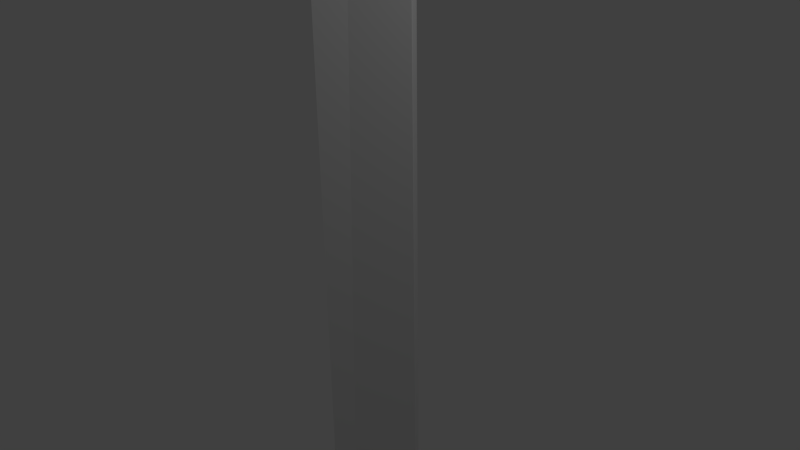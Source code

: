 # Source: spear.blend  (saved by Blender 2.76.0; exported with 4.5.12 LTS)
import bpy
from mathutils import Matrix  # noqa: F401  (used for matrix-valued properties, if any)

bpy.ops.wm.read_factory_settings(use_empty=True)
scene = bpy.context.scene
scene.name = 'Scene'

# ---- collections
col_collection_1 = bpy.data.collections.new('Collection 1'); scene.collection.children.link(col_collection_1)

# ---- materials (node trees are filled in below, after node groups)
mat_material = bpy.data.materials.new('Material')
mat_material.alpha_threshold = 0.0
mat_material.use_transparent_shadow = False
mat_material.roughness = 0.5
mat_material.line_color = (0.0, 0.0, 0.0, 1.0)

# ---- material node trees

# ---- world
world_world = bpy.data.worlds.new('World'); scene.world = world_world
world_world.color = (0.05088, 0.05088, 0.05088)
world_world.use_sun_shadow = False
world_world.sun_shadow_jitter_overblur = 0.0
world_world.cycles.sampling_method = 'MANUAL'
world_world.cycles.sample_map_resolution = 256

# ---- cameras
cam_camera = bpy.data.cameras.new('Camera')
cam_camera.clip_end = 100.0
cam_camera.lens = 35.0
cam_camera.sensor_width = 32.0
cam_camera.sensor_height = 18.0
cam_camera.ortho_scale = 7.314
cam_camera.dof.focus_distance = 0.0
cam_camera.dof.aperture_fstop = 128.0

# ---- lights
light_lamp = bpy.data.lights.new('Lamp', 'POINT')
light_lamp.transmission_factor = 0.0
light_lamp.cutoff_distance = 30.0
light_lamp.energy = 100.0
light_lamp.shadow_buffer_clip_start = 1.001
light_lamp.shadow_soft_size = 0.1
light_lamp.shadow_maximum_resolution = 0.006
light_lamp.use_absolute_resolution = True
light_lamp.cycles.use_multiple_importance_sampling = False

# ---- meshes
me_cube = bpy.data.meshes.new('Cube')
me_cube.from_pydata([(0.5931, 0.7994, 34.91), (0.0, 1.795, 34.91), (0.0, 0.8369, -18.5), (-0.5931, 0.7994, 34.91), (0.0, 0.705, 32.84), (0.8369, 0.0, -18.5), (0.5751, 0.0, 32.84), (0.5931, -0.7994, 34.91), (0.0, 0.0, 39.98), (-0.8369, 0.0, -18.5), (0.0, -1.795, 34.91), (0.0, -0.8369, -18.5), (0.0, 0.0, 39.98), (-0.5751, 0.0, 32.84), (-0.5931, -0.7994, 34.91), (0.0, -0.705, 32.84), (1.197, 0.0, -18.97), (0.0, 1.197, -18.97), (-1.197, 0.0, -18.97), (0.0, -1.197, -18.97), (0.2703, 0.0, -19.91), (0.0, 0.2703, -19.91), (-0.2703, 0.0, -19.91), (0.0, -0.2703, -19.91)], [], [(0, 1, 12, 8), (6, 4, 1, 0), (6, 5, 2, 4), (3, 8, 12, 1), (13, 3, 1, 4), (13, 4, 2, 9), (7, 8, 12, 10), (6, 7, 10, 15), (6, 15, 11, 5), (14, 10, 12, 8), (13, 15, 10, 14), (13, 9, 11, 15), (6, 0, 8, 7), (13, 14, 8, 3), (2, 5, 16, 17), (16, 19, 23, 20), (5, 11, 19, 16), (11, 9, 18, 19), (9, 2, 17, 18), (20, 23, 22, 21), (17, 16, 20, 21), (19, 18, 22, 23), (18, 17, 21, 22)])
_uv = me_cube.uv_layers.new(name='UVMap')
_uv.uv.foreach_set('vector', [0.7913, 0.3006, 0.9128, 0.3006, 0.6936, 0.9195, 0.6936, 0.9195, 0.6936, 0.04753, 0.7797, 0.04753, 0.9128, 0.3006, 0.7913, 0.3006, 0.05365, 0.9568, 0.04886, 0.05875, 0.06956, 0.05871, 0.06955, 0.9567, 0.7913, 0.3006, 0.6936, 0.9195, 0.6936, 0.9195, 0.9128, 0.3006, 0.6936, 0.04753, 0.7913, 0.3006, 0.9128, 0.3006, 0.7797, 0.04753, 0.08547, 0.9568, 0.06955, 0.9567, 0.06956, 0.05871, 0.09026, 0.05875, 0.596, 0.3006, 0.6936, 0.9195, 0.6936, 0.9195, 0.4745, 0.3006, 0.6936, 0.04753, 0.596, 0.3006, 0.4745, 0.3006, 0.6075, 0.04753, 0.05365, 0.9568, 0.03773, 0.9569, 0.02816, 0.05893, 0.04886, 0.05875, 0.596, 0.3006, 0.4745, 0.3006, 0.6936, 0.9195, 0.6936, 0.9195, 0.6936, 0.04753, 0.6075, 0.04753, 0.4745, 0.3006, 0.596, 0.3006, 0.08547, 0.9568, 0.09026, 0.05875, 0.111, 0.05893, 0.1014, 0.9569, 0.6936, 0.04753, 0.7913, 0.3006, 0.6936, 0.9195, 0.596, 0.3006, 0.6936, 0.04753, 0.596, 0.3006, 0.6936, 0.9195, 0.7913, 0.3006, 0.4423, 0.8551, 0.3354, 0.8551, 0.3354, 0.7951, 0.4882, 0.7951, 0.3354, 0.7951, 0.1826, 0.7951, 0.3009, 0.6749, 0.3354, 0.6749, 0.3354, 0.8551, 0.2285, 0.8551, 0.1826, 0.7951, 0.3354, 0.7951, 0.2285, 0.8551, 0.3354, 0.8551, 0.3354, 0.7951, 0.1826, 0.7951, 0.3354, 0.8551, 0.4423, 0.8551, 0.4882, 0.7951, 0.3354, 0.7951, 0.3354, 0.6749, 0.3009, 0.6749, 0.3354, 0.6749, 0.3699, 0.6749, 0.4882, 0.7951, 0.3354, 0.7951, 0.3354, 0.6749, 0.3699, 0.6749, 0.1826, 0.7951, 0.3354, 0.7951, 0.3354, 0.6749, 0.3009, 0.6749, 0.3354, 0.7951, 0.4882, 0.7951, 0.3699, 0.6749, 0.3354, 0.6749])
me_cube.materials.append(mat_material)
me_cube.use_remesh_preserve_volume = False
me_cube.use_remesh_preserve_attributes = False
me_cube.use_mirror_vertex_groups = False
me_cube.update()

# ---- objects
ob_cube = bpy.data.objects.new('Cube', me_cube)
ob_lamp = bpy.data.objects.new('Lamp', light_lamp)
ob_camera = bpy.data.objects.new('Camera', cam_camera)

# ---- transforms, parenting, visibility, modifiers, constraints
ob_cube.location = (0.0, 0.0, 0.0)
ob_cube.lock_rotations_4d = False
ob_cube.empty_display_type = 'ARROWS'
ob_cube.lineart.crease_threshold = 0.0
ob_lamp.location = (4.076, 1.005, 5.904)
ob_lamp.rotation_euler = (0.6503, 0.05522, 1.866)
ob_lamp.lock_rotations_4d = False
ob_lamp.empty_display_type = 'ARROWS'
ob_lamp.color = (0.0, 0.0, 0.0, 0.0)
ob_lamp.lineart.crease_threshold = 0.0
ob_camera.location = (7.481, -6.508, 5.344)
ob_camera.rotation_euler = (1.109, 0.01082, 0.8149)
ob_camera.lock_rotations_4d = False
ob_camera.empty_display_type = 'ARROWS'
ob_camera.color = (0.0, 0.0, 0.0, 0.0)
ob_camera.display_type = 'WIRE'
ob_camera.lineart.crease_threshold = 0.0

# ---- collection membership
col_collection_1.objects.link(ob_cube)
col_collection_1.objects.link(ob_lamp)
col_collection_1.objects.link(ob_camera)

# ---- scene / render settings (as saved in the file)
scene.camera = ob_camera
scene.frame_start = 1; scene.frame_end = 250; scene.frame_set(1)
scene.render.engine = 'BLENDER_EEVEE_NEXT'
scene.render.resolution_percentage = 50
scene.render.dither_intensity = 0.0
scene.cycles.use_denoising = False
scene.cycles.samples = 10
scene.cycles.sampling_pattern = 'TABULATED_SOBOL'
scene.cycles.light_sampling_threshold = 0.0
scene.cycles.use_adaptive_sampling = False
scene.cycles.use_light_tree = False
scene.cycles.blur_glossy = 0.0
scene.cycles.pixel_filter_type = 'GAUSSIAN'
scene.cycles.sample_clamp_indirect = 0.0
scene.view_settings.view_transform = 'Standard'
bpy.context.view_layer.update()
